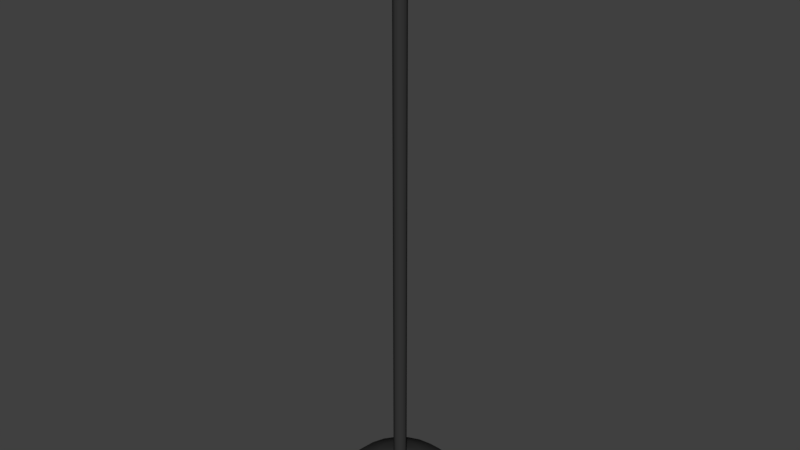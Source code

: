 # Source: Lights.blend  (saved by Blender 2.78.5; exported with 4.5.12 LTS)
import bpy
from mathutils import Matrix  # noqa: F401  (used for matrix-valued properties, if any)

bpy.ops.wm.read_factory_settings(use_empty=True)
scene = bpy.context.scene
scene.name = 'Scene'

# ---- collections
col_collection_1 = bpy.data.collections.new('Collection 1'); scene.collection.children.link(col_collection_1)

# ---- materials (node trees are filled in below, after node groups)
mat_blacklamp = bpy.data.materials.new('BlackLamp')
mat_blacklamp.alpha_threshold = 0.0
mat_blacklamp.use_transparent_shadow = False
mat_blacklamp.diffuse_color = (0.03741, 0.03741, 0.03741, 1.0)
mat_blacklamp.roughness = 0.5

# ---- material node trees

# ---- world
world_world = bpy.data.worlds.new('World'); scene.world = world_world
world_world.use_nodes = True; world_world.node_tree.nodes.clear()
_N = world_world.node_tree.nodes; _L = world_world.node_tree.links
n0 = _N.new('ShaderNodeOutputWorld'); n0.name = 'World Output'; n0.location = (300, 300)
n1 = _N.new('ShaderNodeBackground'); n1.name = 'Background'; n1.location = (10, 300)
n1.inputs[0].default_value = (0.05088, 0.05088, 0.05088, 1.0)
_L.new(n1.outputs[0], n0.inputs[0])
n0.is_active_output = True
world_world.color = (0.05088, 0.05088, 0.05088)
world_world.use_sun_shadow = False
world_world.sun_shadow_jitter_overblur = 0.0
world_world.cycles.sampling_method = 'MANUAL'

# ---- meshes
me_circle = bpy.data.meshes.new('Circle')
me_circle.from_pydata([(1.528e-15, -2.496, -0.2924), (-0.07567, -2.496, -0.2824), (-0.1462, -2.496, -0.2532), (-0.2067, -2.496, -0.2067), (-0.2532, -2.496, -0.1462), (-0.2824, -2.496, -0.07567), (-0.2924, -2.496, 0.0), (-0.2824, -2.496, 0.07567), (-0.2532, -2.496, 0.1462), (-0.2067, -2.496, 0.2067), (-0.1462, -2.496, 0.2532), (-0.07567, -2.496, 0.2824), (-1.139e-07, -2.496, 0.2924), (0.07567, -2.496, 0.2824), (0.1462, -2.496, 0.2532), (0.2067, -2.496, 0.2067), (0.2532, -2.496, 0.1462), (0.2824, -2.496, 0.07567), (0.2924, -2.496, 2.384e-07), (0.2824, -2.496, -0.07567), (0.2532, -2.496, -0.1462), (0.2067, -2.496, -0.2067), (0.1462, -2.496, -0.2532), (0.07567, -2.496, -0.2824), (-6.206e-09, -2.357, -0.1081), (-0.02798, -2.357, -0.1044), (-0.05405, -2.357, -0.09362), (-0.07644, -2.357, -0.07644), (-0.09363, -2.357, -0.05405), (-0.1044, -2.357, -0.02798), (-0.1081, -2.357, 2.384e-07), (-0.1044, -2.357, 0.02798), (-0.09363, -2.357, 0.05405), (-0.07644, -2.357, 0.07644), (-0.05405, -2.357, 0.09363), (-0.02798, -2.357, 0.1044), (-4.831e-08, -2.357, 0.1081), (0.02798, -2.357, 0.1044), (0.05405, -2.357, 0.09363), (0.07644, -2.357, 0.07644), (0.09363, -2.357, 0.05405), (0.1044, -2.357, 0.02798), (0.1081, -2.357, 2.384e-07), (0.1044, -2.357, -0.02798), (0.09363, -2.357, -0.05405), (0.07644, -2.357, -0.07644), (0.05405, -2.357, -0.09362), (0.02798, -2.357, -0.1044), (-1.005e-08, -2.331, -0.0229), (-0.005926, -2.331, -0.02212), (-0.01145, -2.331, -0.01983), (-0.01619, -2.331, -0.01619), (-0.01983, -2.331, -0.01145), (-0.02212, -2.331, -0.005926), (-0.0229, -2.331, 2.384e-07), (-0.02212, -2.331, 0.005926), (-0.01983, -2.331, 0.01145), (-0.01619, -2.331, 0.01619), (-0.01145, -2.331, 0.01983), (-0.005926, -2.331, 0.02212), (-1.896e-08, -2.331, 0.0229), (0.005926, -2.331, 0.02212), (0.01145, -2.331, 0.01983), (0.01619, -2.331, 0.01619), (0.01983, -2.331, 0.01145), (0.02212, -2.331, 0.005926), (0.0229, -2.331, 2.384e-07), (0.02212, -2.331, -0.005926), (0.01983, -2.331, -0.01145), (0.01619, -2.331, -0.01619), (0.01145, -2.331, -0.01983), (0.005926, -2.331, -0.02212), (6.71e-11, -2.509, -0.2703), (-0.06996, -2.509, -0.2611), (-0.1352, -2.509, -0.2341), (-0.1911, -2.509, -0.1911), (-0.2341, -2.509, -0.1352), (-0.2611, -2.509, -0.06996), (-0.2703, -2.509, 0.0), (-0.2611, -2.509, 0.06996), (-0.2341, -2.509, 0.1352), (-0.1911, -2.509, 0.1911), (-0.1352, -2.509, 0.2341), (-0.06996, -2.509, 0.2611), (-1.052e-07, -2.509, 0.2703), (0.06996, -2.509, 0.2611), (0.1352, -2.509, 0.2341), (0.1911, -2.509, 0.1911), (0.2341, -2.509, 0.1352), (0.2611, -2.509, 0.06996), (0.2703, -2.509, 2.384e-07), (0.2611, -2.509, -0.06996), (0.2341, -2.509, -0.1352), (0.1911, -2.509, -0.1911), (0.1352, -2.509, -0.2341), (0.06996, -2.509, -0.2611), (-1.198e-08, -2.343, 2.384e-07), (2.461e-09, -2.344, -0.02963), (-0.02095, -2.344, -0.02095), (-0.02963, -2.344, 0.0), (-0.02095, -2.344, 0.02095), (5.051e-09, -2.344, 0.02963), (0.02095, -2.344, 0.02095), (0.02963, -2.344, 0.0), (0.02095, -2.344, -0.02095), (2.461e-09, 0.1556, -0.02963), (-0.02095, 0.1556, -0.02095), (-0.02963, 0.1556, -1.49e-08), (-0.02095, 0.1556, 0.02095), (5.051e-09, 0.1556, 0.02963), (0.02095, 0.1556, 0.02095), (0.02963, 0.1556, -1.49e-08), (0.02095, 0.1556, -0.02095), (-0.1558, -2.423, 0.1558), (-0.1101, -2.423, 0.1908), (-0.1101, -2.423, -0.1908), (-0.1558, -2.423, -0.1558), (0.2128, -2.423, 0.05702), (0.2203, -2.423, 2.384e-07), (-0.05702, -2.423, 0.2128), (-0.1908, -2.423, -0.1101), (0.2128, -2.423, -0.05702), (-8.855e-08, -2.423, 0.2203), (-0.2128, -2.423, -0.05702), (0.1908, -2.423, -0.1101), (0.05702, -2.423, 0.2128), (-0.2203, -2.423, 0.0), (0.1558, -2.423, -0.1558), (0.1101, -2.423, 0.1908), (-0.2128, -2.423, 0.05702), (0.1101, -2.423, -0.1908), (0.1558, -2.423, 0.1558), (-0.1908, -2.423, 0.1101), (0.05702, -2.423, -0.2128), (-2.759e-09, -2.423, -0.2203), (-0.05702, -2.423, -0.2128), (0.1908, -2.423, 0.1101)], [], [(114, 34, 33, 113), (116, 27, 26, 115), (118, 42, 41, 117), (119, 35, 34, 114), (120, 28, 27, 116), (121, 43, 42, 118), (122, 36, 35, 119), (123, 29, 28, 120), (124, 44, 43, 121), (125, 37, 36, 122), (126, 30, 29, 123), (127, 45, 44, 124), (128, 38, 37, 125), (129, 31, 30, 126), (130, 46, 45, 127), (131, 39, 38, 128), (132, 32, 31, 129), (133, 47, 46, 130), (135, 25, 24, 134), (136, 40, 39, 131), (113, 33, 32, 132), (134, 24, 47, 133), (115, 26, 25, 135), (117, 41, 40, 136), (32, 56, 55, 31), (47, 71, 70, 46), (25, 49, 48, 24), (40, 64, 63, 39), (33, 57, 56, 32), (24, 48, 71, 47), (26, 50, 49, 25), (41, 65, 64, 40), (34, 58, 57, 33), (27, 51, 50, 26), (42, 66, 65, 41), (35, 59, 58, 34), (28, 52, 51, 27), (43, 67, 66, 42), (36, 60, 59, 35), (29, 53, 52, 28), (44, 68, 67, 43), (37, 61, 60, 36), (30, 54, 53, 29), (45, 69, 68, 44), (38, 62, 61, 37), (31, 55, 54, 30), (46, 70, 69, 45), (39, 63, 62, 38), (17, 89, 90, 18), (10, 82, 83, 11), (3, 75, 76, 4), (18, 90, 91, 19), (11, 83, 84, 12), (4, 76, 77, 5), (19, 91, 92, 20), (12, 84, 85, 13), (5, 77, 78, 6), (20, 92, 93, 21), (13, 85, 86, 14), (6, 78, 79, 7), (21, 93, 94, 22), (14, 86, 87, 15), (7, 79, 80, 8), (22, 94, 95, 23), (0, 72, 73, 1), (15, 87, 88, 16), (8, 80, 81, 9), (23, 95, 72, 0), (1, 73, 74, 2), (16, 88, 89, 17), (9, 81, 82, 10), (2, 74, 75, 3), (84, 96, 85), (77, 96, 78), (92, 96, 93), (85, 96, 86), (78, 96, 79), (93, 96, 94), (86, 96, 87), (79, 96, 80), (94, 96, 95), (72, 96, 73), (87, 96, 88), (80, 96, 81), (95, 96, 72), (73, 96, 74), (88, 96, 89), (81, 96, 82), (74, 96, 75), (89, 96, 90), (82, 96, 83), (75, 96, 76), (90, 96, 91), (83, 96, 84), (76, 96, 77), (91, 96, 92), (102, 110, 109, 101), (100, 108, 107, 99), (98, 106, 105, 97), (97, 105, 112, 104), (103, 111, 110, 102), (101, 109, 108, 100), (99, 107, 106, 98), (104, 112, 111, 103), (17, 117, 136, 16), (2, 115, 135, 1), (0, 134, 133, 23), (9, 113, 132, 8), (16, 136, 131, 15), (1, 135, 134, 0), (23, 133, 130, 22), (8, 132, 129, 7), (15, 131, 128, 14), (22, 130, 127, 21), (7, 129, 126, 6), (14, 128, 125, 13), (21, 127, 124, 20), (6, 126, 123, 5), (13, 125, 122, 12), (20, 124, 121, 19), (5, 123, 120, 4), (12, 122, 119, 11), (19, 121, 118, 18), (4, 120, 116, 3), (11, 119, 114, 10), (18, 118, 117, 17), (3, 116, 115, 2), (10, 114, 113, 9)])
me_circle.polygons.foreach_set('use_smooth', [True] * 128)
_k = set([(0, 1), (0, 23), (1, 2), (2, 3), (3, 4), (4, 5), (5, 6), (6, 7), (7, 8), (8, 9), (9, 10), (10, 11), (11, 12), (12, 13), (13, 14), (14, 15), (15, 16), (16, 17), (17, 18), (18, 19), (19, 20), (20, 21), (21, 22), (22, 23), (72, 73), (72, 95), (73, 74), (74, 75), (75, 76), (76, 77), (77, 78), (78, 79), (79, 80), (80, 81), (81, 82), (82, 83), (83, 84), (84, 85), (85, 86), (86, 87), (87, 88), (88, 89), (89, 90), (90, 91), (91, 92), (92, 93), (93, 94), (94, 95)])
me_circle.attributes.new('sharp_edge', 'BOOLEAN', 'EDGE').data.foreach_set('value', [ (min(e.vertices), max(e.vertices)) in _k for e in me_circle.edges])
me_circle.materials.append(mat_blacklamp)
me_circle.use_remesh_preserve_volume = False
me_circle.use_remesh_preserve_attributes = False
me_circle.use_mirror_vertex_groups = False
me_circle.update()

# ---- objects
ob_circle = bpy.data.objects.new('Circle', me_circle)

# ---- transforms, parenting, visibility, modifiers, constraints
ob_circle.location = (0.0, 0.0, 0.0)
ob_circle.rotation_euler = (1.571, -0.0, 0.0)
ob_circle.lineart.crease_threshold = 0.0
_m = ob_circle.modifiers.new('EdgeSplit', 'EDGE_SPLIT')
_m.use_edge_angle = False

# ---- collection membership
col_collection_1.objects.link(ob_circle)

# ---- scene / render settings (as saved in the file)
scene.frame_start = 1; scene.frame_end = 250; scene.frame_set(0)
scene.render.engine = 'BLENDER_EEVEE_NEXT'
scene.render.dither_intensity = 0.0
scene.cycles.feature_set = 'EXPERIMENTAL'
scene.cycles.use_denoising = False
scene.cycles.samples = 576
scene.cycles.sampling_pattern = 'TABULATED_SOBOL'
scene.cycles.use_adaptive_sampling = False
scene.cycles.use_light_tree = False
scene.cycles.blur_glossy = 0.0
scene.cycles.sample_clamp_indirect = 0.0
scene.view_settings.view_transform = 'Standard'
bpy.context.view_layer.update()

# ---- added for rendering (the .blend has no active camera and no usable light): camera, sun
cam_auto = bpy.data.cameras.new('AutoCamera')
cam_auto.lens = 50.0
cam_auto.sensor_width = 36.0
cam_auto.clip_end = 1000.0
ob_auto_camera = bpy.data.objects.new('AutoCamera', cam_auto)
scene.collection.objects.link(ob_auto_camera)
ob_auto_camera.location = (2.58123, -3.09747, 0.888342)
ob_auto_camera.rotation_euler = (1.09748, -7.21219e-08, 0.694738)
scene.camera = ob_auto_camera
light_auto_sun = bpy.data.lights.new('AutoSun', 'SUN')
light_auto_sun.energy = 3.0
light_auto_sun.angle = 0.0523599
ob_auto_sun = bpy.data.objects.new('AutoSun', light_auto_sun)
scene.collection.objects.link(ob_auto_sun)
ob_auto_sun.rotation_euler = (0.872665, 0.174533, 0.523599)
bpy.context.view_layer.update()
